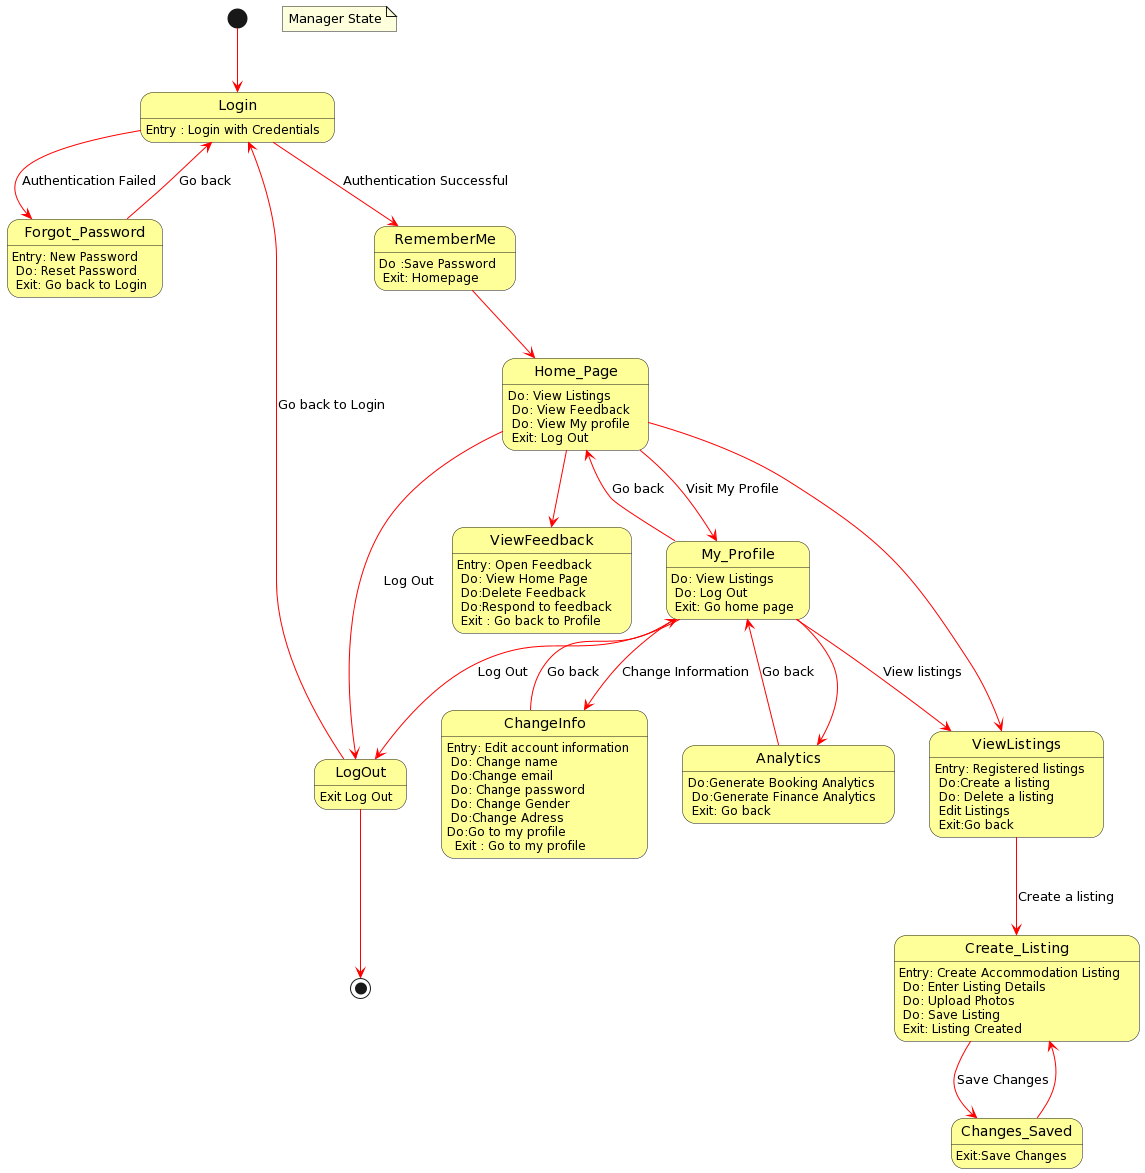

The diagram above was rendered by PlantUML. Its source (embedded in the PNG):
@startuml
skinparam sequence {
  ArrowColor Red
}

skinparam state {
  StartColor #FFFF99
  EndColor #FFFF99
  BackgroundColor #FFFF99
}

[*] --> Login
 note "Manager State" as Note1
Login : Entry : Login with Credentials

Login --> Forgot_Password : Authentication Failed
Forgot_Password --> Login : Go back

Login --> RememberMe : Authentication Successful
RememberMe : Do :Save Password \n Exit: Homepage

RememberMe --> Home_Page

Forgot_Password : Entry: New Password \n Do: Reset Password \n Exit: Go back to Login

Home_Page: Do: View Listings \n Do: View Feedback \n Do: View My profile \n Exit: Log Out

Home_Page --> My_Profile : Visit My Profile

My_Profile --> ChangeInfo: Change Information
My_Profile-->ViewListings: View listings
My_Profile-->Analytics

Home_Page --> ViewFeedback

Home_Page--> ViewListings

ChangeInfo: Entry: Edit account information \n Do: Change name \n Do:Change email \n Do: Change password \n Do: Change Gender \n Do:Change Adress \nDo:Go to my profile \n  Exit : Go to my profile


ChangeInfo-->My_Profile: Go back

My_Profile-->Home_Page: Go back
My_Profile: Do: View Listings\n Do: Log Out \n Exit: Go home page


ViewListings:Entry: Registered listings \n Do:Create a listing \n Do: Delete a listing \n Edit Listings \n Exit:Go back
ViewListings-->Create_Listing : Create a listing

Create_Listing: Entry: Create Accommodation Listing \n Do: Enter Listing Details \n Do: Upload Photos \n Do: Save Listing \n Exit: Listing Created 
Create_Listing --> Changes_Saved: Save Changes
Changes_Saved --> Create_Listing 
Changes_Saved: Exit:Save Changes


Analytics:Do:Generate Booking Analytics\n Do:Generate Finance Analytics \n Exit: Go back

Analytics-->My_Profile: Go back

Home_Page --> LogOut : Log Out
My_Profile --> LogOut : Log Out

LogOut : Exit Log Out

LogOut --> Login : Go back to Login

ViewFeedback : Entry: Open Feedback \n Do: View Home Page\n Do:Delete Feedback \n Do:Respond to feedback \n Exit : Go back to Profile

LogOut --> [*]
@enduml